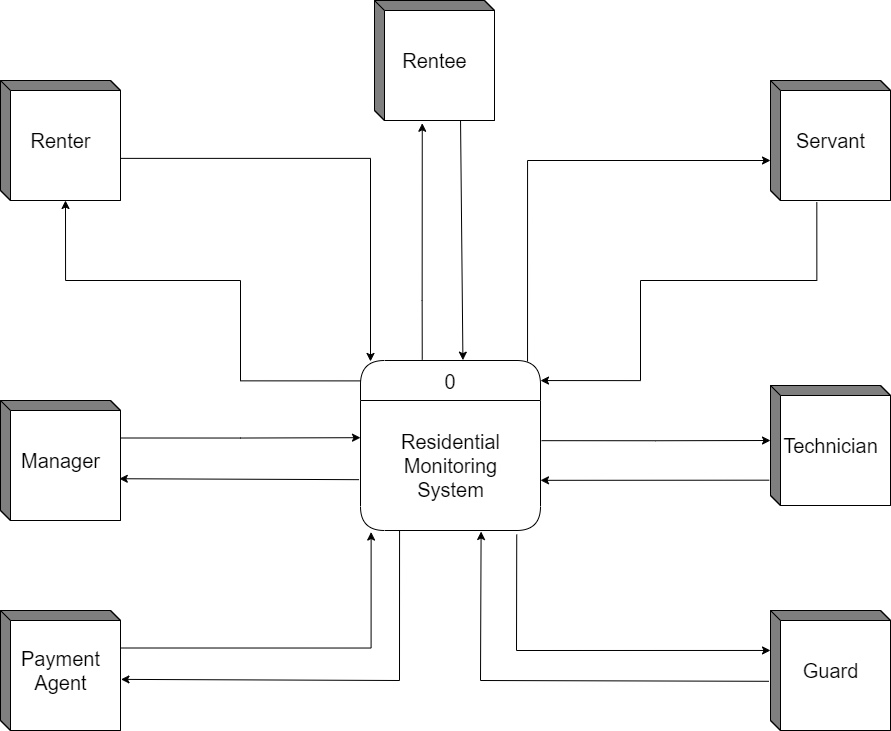

The diagram above was exported from draw.io. Its source (the exported page's mxGraphModel, read from the mxfile embedded in the PNG):
<mxGraphModel dx="1468" dy="1628" grid="1" gridSize="10" guides="1" tooltips="1" connect="1" arrows="1" fold="1" page="1" pageScale="1" pageWidth="1100" pageHeight="850" background="none" math="0" shadow="0">
  <root>
    <mxCell id="0" />
    <mxCell id="1" parent="0" />
    <mxCell id="ssXCQwtF2uFxj1Fvn5J5-17" style="edgeStyle=orthogonalEdgeStyle;rounded=0;orthogonalLoop=1;jettySize=auto;html=1;exitX=0.997;exitY=0.649;exitDx=0;exitDy=0;fontSize=20;startSize=23;exitPerimeter=0;entryX=0.05;entryY=0.005;entryDx=0;entryDy=0;entryPerimeter=0;" edge="1" parent="1" source="ssXCQwtF2uFxj1Fvn5J5-7" target="ssXCQwtF2uFxj1Fvn5J5-1">
      <mxGeometry relative="1" as="geometry">
        <mxPoint x="480" y="-490" as="targetPoint" />
        <Array as="points">
          <mxPoint x="490" y="-682" />
          <mxPoint x="490" y="-479" />
        </Array>
      </mxGeometry>
    </mxCell>
    <mxCell id="ssXCQwtF2uFxj1Fvn5J5-1" value="0" style="swimlane;fontStyle=0;childLayout=stackLayout;horizontal=1;startSize=40;fillColor=#ffffff;horizontalStack=0;resizeParent=1;resizeParentMax=0;resizeLast=0;collapsible=0;marginBottom=0;swimlaneFillColor=#ffffff;rounded=1;fontSize=20;arcSize=20;glass=0;swimlaneLine=1;sketch=0;shadow=0;" vertex="1" parent="1">
      <mxGeometry x="480" y="-480" width="180" height="170" as="geometry" />
    </mxCell>
    <mxCell id="ssXCQwtF2uFxj1Fvn5J5-5" value="&lt;span&gt;&lt;br&gt;Residential&lt;br&gt;Monitoring &lt;br&gt;System&lt;br&gt;&lt;br&gt;&lt;/span&gt;" style="text;html=1;align=center;verticalAlign=middle;resizable=0;points=[];autosize=1;strokeColor=none;fillColor=none;fontSize=20;" vertex="1" parent="ssXCQwtF2uFxj1Fvn5J5-1">
      <mxGeometry y="40" width="180" height="130" as="geometry" />
    </mxCell>
    <mxCell id="ssXCQwtF2uFxj1Fvn5J5-16" style="edgeStyle=orthogonalEdgeStyle;rounded=0;orthogonalLoop=1;jettySize=auto;html=1;exitX=0.001;exitY=0.12;exitDx=0;exitDy=0;exitPerimeter=0;entryX=0;entryY=0;entryDx=65;entryDy=120;entryPerimeter=0;fontSize=20;startSize=23;" edge="1" parent="1" source="ssXCQwtF2uFxj1Fvn5J5-1" target="ssXCQwtF2uFxj1Fvn5J5-7">
      <mxGeometry relative="1" as="geometry">
        <Array as="points">
          <mxPoint x="360" y="-460" />
          <mxPoint x="360" y="-560" />
          <mxPoint x="185" y="-560" />
        </Array>
      </mxGeometry>
    </mxCell>
    <mxCell id="ssXCQwtF2uFxj1Fvn5J5-7" value="Renter" style="html=1;dashed=0;whitespace=wrap;shape=mxgraph.dfd.externalEntity;rounded=1;shadow=0;glass=0;sketch=0;fontSize=20;startSize=23;" vertex="1" parent="1">
      <mxGeometry x="120" y="-760" width="120" height="120" as="geometry" />
    </mxCell>
    <mxCell id="ssXCQwtF2uFxj1Fvn5J5-25" style="edgeStyle=orthogonalEdgeStyle;rounded=0;orthogonalLoop=1;jettySize=auto;html=1;entryX=0.398;entryY=1.023;entryDx=0;entryDy=0;entryPerimeter=0;fontSize=20;startSize=23;exitX=0.343;exitY=-0.005;exitDx=0;exitDy=0;exitPerimeter=0;" edge="1" parent="1" source="ssXCQwtF2uFxj1Fvn5J5-1" target="ssXCQwtF2uFxj1Fvn5J5-9">
      <mxGeometry relative="1" as="geometry">
        <mxPoint x="542" y="-490" as="sourcePoint" />
        <mxPoint x="559" y="-640" as="targetPoint" />
        <Array as="points">
          <mxPoint x="542" y="-540" />
          <mxPoint x="542" y="-540" />
        </Array>
      </mxGeometry>
    </mxCell>
    <mxCell id="ssXCQwtF2uFxj1Fvn5J5-9" value="Rentee" style="html=1;dashed=0;whitespace=wrap;shape=mxgraph.dfd.externalEntity;rounded=1;shadow=0;glass=0;sketch=0;fontSize=20;startSize=23;" vertex="1" parent="1">
      <mxGeometry x="494" y="-840" width="120" height="120" as="geometry" />
    </mxCell>
    <mxCell id="ssXCQwtF2uFxj1Fvn5J5-27" style="edgeStyle=orthogonalEdgeStyle;rounded=0;orthogonalLoop=1;jettySize=auto;html=1;exitX=0.928;exitY=0.006;exitDx=0;exitDy=0;exitPerimeter=0;fontSize=20;startSize=23;" edge="1" parent="1" source="ssXCQwtF2uFxj1Fvn5J5-1">
      <mxGeometry relative="1" as="geometry">
        <mxPoint x="890" y="-680" as="targetPoint" />
        <Array as="points">
          <mxPoint x="647" y="-680" />
        </Array>
      </mxGeometry>
    </mxCell>
    <mxCell id="ssXCQwtF2uFxj1Fvn5J5-28" style="edgeStyle=orthogonalEdgeStyle;rounded=0;orthogonalLoop=1;jettySize=auto;html=1;exitX=0.386;exitY=1.014;exitDx=0;exitDy=0;exitPerimeter=0;entryX=1;entryY=0.118;entryDx=0;entryDy=0;entryPerimeter=0;fontSize=20;startSize=23;" edge="1" parent="1" source="ssXCQwtF2uFxj1Fvn5J5-11" target="ssXCQwtF2uFxj1Fvn5J5-1">
      <mxGeometry relative="1" as="geometry">
        <Array as="points">
          <mxPoint x="936" y="-560" />
          <mxPoint x="760" y="-560" />
          <mxPoint x="760" y="-460" />
        </Array>
      </mxGeometry>
    </mxCell>
    <mxCell id="ssXCQwtF2uFxj1Fvn5J5-11" value="Servant" style="html=1;dashed=0;whitespace=wrap;shape=mxgraph.dfd.externalEntity;rounded=1;shadow=0;glass=0;sketch=0;fontSize=20;startSize=23;" vertex="1" parent="1">
      <mxGeometry x="890" y="-760" width="120" height="120" as="geometry" />
    </mxCell>
    <mxCell id="ssXCQwtF2uFxj1Fvn5J5-23" style="edgeStyle=orthogonalEdgeStyle;rounded=0;orthogonalLoop=1;jettySize=auto;html=1;exitX=0;exitY=0;exitDx=120;exitDy=37.5;exitPerimeter=0;entryX=0;entryY=0.286;entryDx=0;entryDy=0;entryPerimeter=0;fontSize=20;startSize=23;" edge="1" parent="1" source="ssXCQwtF2uFxj1Fvn5J5-12" target="ssXCQwtF2uFxj1Fvn5J5-5">
      <mxGeometry relative="1" as="geometry" />
    </mxCell>
    <mxCell id="ssXCQwtF2uFxj1Fvn5J5-12" value="Manager" style="html=1;dashed=0;whitespace=wrap;shape=mxgraph.dfd.externalEntity;rounded=1;shadow=0;glass=0;sketch=0;fontSize=20;startSize=23;" vertex="1" parent="1">
      <mxGeometry x="120" y="-440" width="120" height="120" as="geometry" />
    </mxCell>
    <mxCell id="ssXCQwtF2uFxj1Fvn5J5-13" value="Technician" style="html=1;dashed=0;whitespace=wrap;shape=mxgraph.dfd.externalEntity;rounded=1;shadow=0;glass=0;sketch=0;fontSize=20;startSize=23;" vertex="1" parent="1">
      <mxGeometry x="890" y="-455" width="120" height="120" as="geometry" />
    </mxCell>
    <mxCell id="ssXCQwtF2uFxj1Fvn5J5-19" style="edgeStyle=orthogonalEdgeStyle;rounded=0;orthogonalLoop=1;jettySize=auto;html=1;exitX=0;exitY=0;exitDx=120;exitDy=37.5;exitPerimeter=0;fontSize=20;startSize=23;entryX=0.059;entryY=1.012;entryDx=0;entryDy=0;entryPerimeter=0;" edge="1" parent="1" source="ssXCQwtF2uFxj1Fvn5J5-14" target="ssXCQwtF2uFxj1Fvn5J5-5">
      <mxGeometry relative="1" as="geometry">
        <mxPoint x="490" y="-300" as="targetPoint" />
      </mxGeometry>
    </mxCell>
    <mxCell id="ssXCQwtF2uFxj1Fvn5J5-14" value="Payment&lt;br&gt;Agent" style="html=1;dashed=0;whitespace=wrap;shape=mxgraph.dfd.externalEntity;rounded=1;shadow=0;glass=0;sketch=0;fontSize=20;startSize=23;" vertex="1" parent="1">
      <mxGeometry x="120" y="-230" width="120" height="120" as="geometry" />
    </mxCell>
    <mxCell id="ssXCQwtF2uFxj1Fvn5J5-15" value="Guard" style="html=1;dashed=0;whitespace=wrap;shape=mxgraph.dfd.externalEntity;rounded=1;shadow=0;glass=0;sketch=0;fontSize=20;startSize=23;" vertex="1" parent="1">
      <mxGeometry x="890" y="-230" width="120" height="120" as="geometry" />
    </mxCell>
    <mxCell id="ssXCQwtF2uFxj1Fvn5J5-20" value="" style="endArrow=classic;html=1;rounded=0;fontSize=20;startSize=23;exitX=0.217;exitY=1.001;exitDx=0;exitDy=0;exitPerimeter=0;entryX=1.004;entryY=0.574;entryDx=0;entryDy=0;entryPerimeter=0;" edge="1" parent="1" source="ssXCQwtF2uFxj1Fvn5J5-5" target="ssXCQwtF2uFxj1Fvn5J5-14">
      <mxGeometry width="50" height="50" relative="1" as="geometry">
        <mxPoint x="590" y="-350" as="sourcePoint" />
        <mxPoint x="640" y="-400" as="targetPoint" />
        <Array as="points">
          <mxPoint x="519" y="-160" />
        </Array>
      </mxGeometry>
    </mxCell>
    <mxCell id="ssXCQwtF2uFxj1Fvn5J5-24" value="" style="endArrow=classic;html=1;rounded=0;fontSize=20;startSize=23;entryX=0.99;entryY=0.652;entryDx=0;entryDy=0;entryPerimeter=0;exitX=-0.008;exitY=0.609;exitDx=0;exitDy=0;exitPerimeter=0;" edge="1" parent="1" source="ssXCQwtF2uFxj1Fvn5J5-5" target="ssXCQwtF2uFxj1Fvn5J5-12">
      <mxGeometry width="50" height="50" relative="1" as="geometry">
        <mxPoint x="370" y="-290" as="sourcePoint" />
        <mxPoint x="420" y="-340" as="targetPoint" />
      </mxGeometry>
    </mxCell>
    <mxCell id="ssXCQwtF2uFxj1Fvn5J5-32" style="edgeStyle=orthogonalEdgeStyle;rounded=0;orthogonalLoop=1;jettySize=auto;html=1;exitX=1.006;exitY=0.309;exitDx=0;exitDy=0;exitPerimeter=0;entryX=0;entryY=0;entryDx=0;entryDy=55;entryPerimeter=0;fontSize=20;startSize=23;" edge="1" parent="1" source="ssXCQwtF2uFxj1Fvn5J5-5" target="ssXCQwtF2uFxj1Fvn5J5-13">
      <mxGeometry relative="1" as="geometry" />
    </mxCell>
    <mxCell id="ssXCQwtF2uFxj1Fvn5J5-33" value="" style="endArrow=classic;html=1;rounded=0;fontSize=20;startSize=23;entryX=1;entryY=0.614;entryDx=0;entryDy=0;entryPerimeter=0;exitX=-0.01;exitY=0.789;exitDx=0;exitDy=0;exitPerimeter=0;" edge="1" parent="1" source="ssXCQwtF2uFxj1Fvn5J5-13" target="ssXCQwtF2uFxj1Fvn5J5-5">
      <mxGeometry width="50" height="50" relative="1" as="geometry">
        <mxPoint x="620" y="-370" as="sourcePoint" />
        <mxPoint x="670" y="-420" as="targetPoint" />
      </mxGeometry>
    </mxCell>
    <mxCell id="ssXCQwtF2uFxj1Fvn5J5-34" value="" style="endArrow=classic;html=1;rounded=0;fontSize=20;startSize=23;entryX=0.67;entryY=1.008;entryDx=0;entryDy=0;entryPerimeter=0;exitX=-0.014;exitY=0.59;exitDx=0;exitDy=0;exitPerimeter=0;" edge="1" parent="1" source="ssXCQwtF2uFxj1Fvn5J5-15" target="ssXCQwtF2uFxj1Fvn5J5-5">
      <mxGeometry width="50" height="50" relative="1" as="geometry">
        <mxPoint x="800" y="-330" as="sourcePoint" />
        <mxPoint x="850" y="-380" as="targetPoint" />
        <Array as="points">
          <mxPoint x="600" y="-160" />
        </Array>
      </mxGeometry>
    </mxCell>
    <mxCell id="ssXCQwtF2uFxj1Fvn5J5-35" value="" style="endArrow=classic;html=1;rounded=0;fontSize=20;startSize=23;entryX=0;entryY=0.333;entryDx=0;entryDy=0;entryPerimeter=0;exitX=0.868;exitY=1.031;exitDx=0;exitDy=0;exitPerimeter=0;" edge="1" parent="1" source="ssXCQwtF2uFxj1Fvn5J5-5" target="ssXCQwtF2uFxj1Fvn5J5-15">
      <mxGeometry width="50" height="50" relative="1" as="geometry">
        <mxPoint x="720" y="-180" as="sourcePoint" />
        <mxPoint x="770" y="-230" as="targetPoint" />
        <Array as="points">
          <mxPoint x="636" y="-190" />
        </Array>
      </mxGeometry>
    </mxCell>
    <mxCell id="ssXCQwtF2uFxj1Fvn5J5-37" value="" style="endArrow=classic;html=1;rounded=0;fontSize=20;startSize=23;exitX=0.717;exitY=1;exitDx=0;exitDy=0;exitPerimeter=0;entryX=0.569;entryY=-0.002;entryDx=0;entryDy=0;entryPerimeter=0;" edge="1" parent="1" source="ssXCQwtF2uFxj1Fvn5J5-9" target="ssXCQwtF2uFxj1Fvn5J5-1">
      <mxGeometry width="50" height="50" relative="1" as="geometry">
        <mxPoint x="550" y="-600" as="sourcePoint" />
        <mxPoint x="600" y="-650" as="targetPoint" />
      </mxGeometry>
    </mxCell>
  </root>
</mxGraphModel>